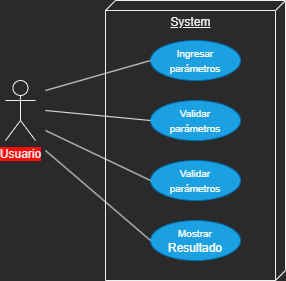

The diagram above was exported from draw.io. Its source (the exported page's mxGraphModel, read from the mxfile embedded in the PNG):
<mxGraphModel dx="813" dy="454" grid="1" gridSize="10" guides="1" tooltips="1" connect="1" arrows="1" fold="1" page="1" pageScale="1" pageWidth="827" pageHeight="1169" math="0" shadow="0">
  <root>
    <mxCell id="0" />
    <mxCell id="1" parent="0" />
    <mxCell id="lp9shIxS-O-Urh3nTptD-1" value="Usuario" style="shape=umlActor;verticalLabelPosition=bottom;verticalAlign=top;html=1;outlineConnect=0;labelBackgroundColor=#FF0A0A;" vertex="1" parent="1">
      <mxGeometry x="160" y="250" width="30" height="60" as="geometry" />
    </mxCell>
    <mxCell id="lp9shIxS-O-Urh3nTptD-2" value="System" style="verticalAlign=top;align=center;spacingTop=8;spacingLeft=2;spacingRight=12;shape=cube;size=10;direction=south;fontStyle=4;html=1;" vertex="1" parent="1">
      <mxGeometry x="260" y="170" width="180" height="280" as="geometry" />
    </mxCell>
    <mxCell id="lp9shIxS-O-Urh3nTptD-4" value="&lt;font style=&quot;font-size: 10px;&quot;&gt;Ingresar parámetros&lt;/font&gt;" style="ellipse;whiteSpace=wrap;html=1;labelBackgroundColor=none;labelBorderColor=none;fillColor=#1ba1e2;fontColor=#ffffff;strokeColor=#006EAF;" vertex="1" parent="1">
      <mxGeometry x="305" y="210" width="90" height="40" as="geometry" />
    </mxCell>
    <mxCell id="lp9shIxS-O-Urh3nTptD-5" value="&lt;font style=&quot;font-size: 10px;&quot;&gt;Validar&lt;br&gt;parámetros&lt;/font&gt;" style="ellipse;whiteSpace=wrap;html=1;labelBackgroundColor=none;labelBorderColor=none;fillColor=#1ba1e2;fontColor=#ffffff;strokeColor=#006EAF;" vertex="1" parent="1">
      <mxGeometry x="305" y="270" width="90" height="40" as="geometry" />
    </mxCell>
    <mxCell id="lp9shIxS-O-Urh3nTptD-6" value="&lt;font style=&quot;font-size: 10px;&quot;&gt;Validar&lt;br&gt;parámetros&lt;/font&gt;" style="ellipse;whiteSpace=wrap;html=1;labelBackgroundColor=none;labelBorderColor=none;fillColor=#1ba1e2;fontColor=#ffffff;strokeColor=#006EAF;" vertex="1" parent="1">
      <mxGeometry x="305" y="330" width="90" height="40" as="geometry" />
    </mxCell>
    <mxCell id="lp9shIxS-O-Urh3nTptD-7" value="&lt;span style=&quot;font-size: 10px;&quot;&gt;Mostrar&lt;br&gt;&lt;/span&gt;Resultado" style="ellipse;whiteSpace=wrap;html=1;labelBackgroundColor=none;labelBorderColor=none;fillColor=#1ba1e2;fontColor=#ffffff;strokeColor=#006EAF;" vertex="1" parent="1">
      <mxGeometry x="305" y="390" width="90" height="40" as="geometry" />
    </mxCell>
    <mxCell id="lp9shIxS-O-Urh3nTptD-8" value="" style="endArrow=none;html=1;rounded=0;fontSize=10;entryX=0;entryY=0.5;entryDx=0;entryDy=0;" edge="1" parent="1" target="lp9shIxS-O-Urh3nTptD-4">
      <mxGeometry width="50" height="50" relative="1" as="geometry">
        <mxPoint x="200" y="260" as="sourcePoint" />
        <mxPoint x="330" y="260" as="targetPoint" />
      </mxGeometry>
    </mxCell>
    <mxCell id="lp9shIxS-O-Urh3nTptD-9" value="" style="endArrow=none;html=1;rounded=0;fontSize=10;entryX=0;entryY=0.5;entryDx=0;entryDy=0;" edge="1" parent="1" target="lp9shIxS-O-Urh3nTptD-5">
      <mxGeometry width="50" height="50" relative="1" as="geometry">
        <mxPoint x="200" y="280" as="sourcePoint" />
        <mxPoint x="315" y="240" as="targetPoint" />
      </mxGeometry>
    </mxCell>
    <mxCell id="lp9shIxS-O-Urh3nTptD-10" value="" style="endArrow=none;html=1;rounded=0;fontSize=10;entryX=0;entryY=0.5;entryDx=0;entryDy=0;" edge="1" parent="1" target="lp9shIxS-O-Urh3nTptD-6">
      <mxGeometry width="50" height="50" relative="1" as="geometry">
        <mxPoint x="200" y="300" as="sourcePoint" />
        <mxPoint x="315" y="300" as="targetPoint" />
      </mxGeometry>
    </mxCell>
    <mxCell id="lp9shIxS-O-Urh3nTptD-11" value="" style="endArrow=none;html=1;rounded=0;fontSize=10;entryX=0;entryY=0.5;entryDx=0;entryDy=0;" edge="1" parent="1" target="lp9shIxS-O-Urh3nTptD-7">
      <mxGeometry width="50" height="50" relative="1" as="geometry">
        <mxPoint x="200" y="320" as="sourcePoint" />
        <mxPoint x="315" y="360" as="targetPoint" />
      </mxGeometry>
    </mxCell>
  </root>
</mxGraphModel>